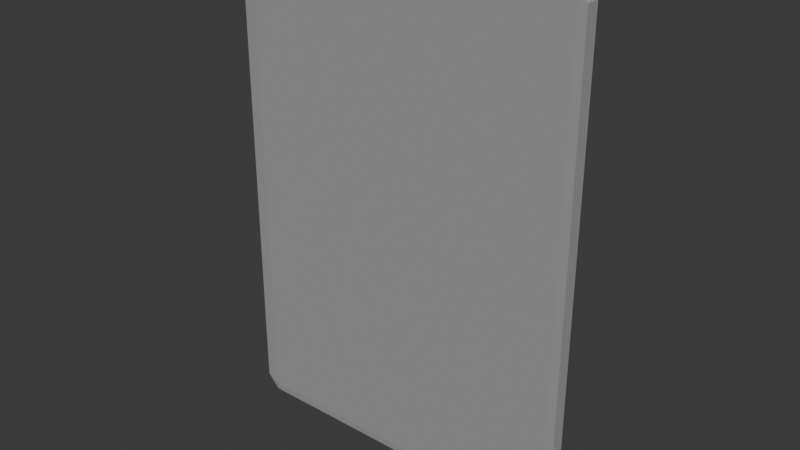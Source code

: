 # Source: Steintafel.blend  (saved by Blender 4.3.32; exported with 4.5.12 LTS)
import bpy
from mathutils import Matrix  # noqa: F401  (used for matrix-valued properties, if any)

bpy.ops.wm.read_factory_settings(use_empty=True)
scene = bpy.context.scene
scene.name = 'Scene'

# ---- collections
col_collection = bpy.data.collections.new('Collection'); scene.collection.children.link(col_collection)

# ---- materials (node trees are filled in below, after node groups)
mat_stone = bpy.data.materials.new('Stone')
mat_stone.alpha_threshold = 0.0
mat_stone.roughness = 0.5
mat_stone.line_color = (0.0, 0.0, 0.0, 1.0)

# ---- material node trees
mat_stone.use_nodes = True; mat_stone.node_tree.nodes.clear()
_N = mat_stone.node_tree.nodes; _L = mat_stone.node_tree.links
n0 = _N.new('ShaderNodeOutputMaterial'); n0.name = 'Material Output'; n0.location = (300, 300)
n1 = _N.new('ShaderNodeBsdfPrincipled'); n1.name = 'Principled BSDF'; n1.location = (10, 300)
n1.inputs[0].default_value = (0.3391, 0.3391, 0.3391, 1.0)
n1.inputs[2].default_value = 1.0
n1.inputs[3].default_value = 1.45
_L.new(n1.outputs[0], n0.inputs[0])
n0.is_active_output = True

# ---- world
world_world = bpy.data.worlds.new('World'); scene.world = world_world
world_world.use_nodes = True; world_world.node_tree.nodes.clear()
_N = world_world.node_tree.nodes; _L = world_world.node_tree.links
n0 = _N.new('ShaderNodeOutputWorld'); n0.name = 'World Output'; n0.location = (300, 300)
n1 = _N.new('ShaderNodeBackground'); n1.name = 'Background'; n1.location = (10, 300)
n1.inputs[0].default_value = (0.05088, 0.05088, 0.05088, 1.0)
_L.new(n1.outputs[0], n0.inputs[0])
n0.is_active_output = True
world_world.color = (0.05088, 0.05088, 0.05088)
world_world.sun_shadow_jitter_overblur = 0.0

# ---- meshes
me_cube = bpy.data.meshes.new('Cube')
me_cube.from_pydata([(0.9164, -0.02617, 70.0), (0.9536, -0.02857, 68.38), (1.0, -0.02708, 68.18), (0.9536, 0.02857, 68.38), (0.9164, 0.02617, 70.0), (1.0, 0.02708, 68.18), (1.0, -0.02708, 1.821), (1.0, 0.02708, 1.821), (-1.0, -0.02573, 66.5), (-0.9286, -0.02857, 68.38), (-0.8913, -0.02617, 70.0), (-1.0, 0.02573, 66.5), (-0.8913, 0.02617, 70.0), (-0.9286, 0.02857, 68.38), (0.9536, -0.02857, 1.004), (0.8837, -0.02622, -3.815e-06), (0.9702, -0.0281, 0.5795), (0.8837, 0.02622, -3.815e-06), (0.9536, 0.02857, 1.004), (0.9702, 0.0281, 0.5795), (-0.8832, -0.02622, -3.815e-06), (-0.9286, -0.02857, 1.004), (-0.9349, -0.02474, -3.815e-06), (-1.0, -0.02579, 1.925), (-0.9349, 0.02474, -3.815e-06), (-1.0, 0.02579, 1.925), (-0.8832, 0.02622, -3.815e-06), (-0.9286, 0.02857, 1.004)], [], [(9, 1, 0, 10), (17, 15, 20, 22, 24, 26), (25, 11, 13, 27), (8, 23, 21, 9), (5, 2, 6, 7), (0, 1, 2), (3, 4, 5), (2, 5, 4, 0), (1, 9, 21, 14), (19, 16, 15, 17), (12, 10, 0, 4), (13, 3, 18, 27), (3, 13, 12, 4), (8, 9, 13, 11), (12, 13, 9, 10), (25, 23, 8, 11), (7, 6, 16, 19), (19, 18, 3, 5, 7), (14, 15, 16), (17, 18, 19), (22, 20, 21, 23), (26, 24, 25, 27), (27, 18, 17, 26), (14, 21, 20, 15), (23, 25, 24, 22), (1, 14, 16, 6, 2)])
_uv = me_cube.uv_layers.new(name='UVMap')
_uv.uv.foreach_set('vector', [0.625, 0.2589, 0.625, 0.4942, 0.6192, 0.4942, 0.6192, 0.2589, 0.3786, 0.7558, 0.6214, 0.7558, 0.6214, 0.9896, 0.6146, 0.9964, 0.3854, 0.9964, 0.3786, 0.9896, 0.125, 0.7464, 0.125, 0.5095, 0.1339, 0.5058, 0.1339, 0.7464, 0.6161, 0.2405, 0.6161, 0.003585, 0.625, 0.003585, 0.625, 0.2442, 0.3808, 0.5058, 0.6192, 0.5058, 0.6192, 0.7442, 0.3808, 0.7442, 0.6192, 0.5, 0.625, 0.5058, 0.6192, 0.5058, 0.375, 0.5058, 0.3808, 0.5, 0.3808, 0.5058, 0.6192, 0.5058, 0.3808, 0.5058, 0.3808, 0.4942, 0.6192, 0.4942, 0.6308, 0.5058, 0.8661, 0.5058, 0.8661, 0.7464, 0.6308, 0.7464, 0.3733, 0.7479, 0.6229, 0.7517, 0.6214, 0.7558, 0.3716, 0.7488, 0.3808, 0.2589, 0.6192, 0.2589, 0.6192, 0.4942, 0.3808, 0.4942, 0.1339, 0.5058, 0.3692, 0.5058, 0.3692, 0.7464, 0.1339, 0.7464, 0.3692, 0.5058, 0.1339, 0.5058, 0.1339, 0.5, 0.3692, 0.5, 0.6161, 0.2405, 0.625, 0.2442, 0.1339, 0.5058, 0.125, 0.5095, 0.3808, 0.2589, 0.1339, 0.5058, 0.625, 0.2589, 0.6192, 0.2589, 0.3839, 0.003585, 0.6161, 0.003585, 0.6155, 0.2411, 0.3839, 0.2405, 0.3808, 0.7442, 0.6192, 0.7442, 0.6229, 0.7517, 0.3733, 0.7479, 0.3733, 0.7479, 0.3692, 0.7464, 0.3692, 0.5058, 0.3808, 0.5058, 0.3808, 0.7442, 0.6238, 0.7534, 0.6214, 0.7558, 0.6229, 0.7517, 0.3716, 0.7488, 0.3692, 0.7464, 0.3733, 0.7479, 0.6146, 0.9964, 0.6214, 0.9896, 0.625, 0.9911, 0.6161, 1.0, 0.1329, 0.75, 0.126, 0.75, 0.125, 0.7464, 0.1339, 0.7464, 0.1339, 0.7464, 0.3692, 0.7464, 0.3692, 0.75, 0.1354, 0.75, 0.625, 0.7558, 0.625, 0.9911, 0.6214, 0.9896, 0.6214, 0.7558, 0.6161, 0.003585, 0.3839, 0.003585, 0.3854, 0.0, 0.6146, 0.0, 0.6308, 0.5058, 0.6308, 0.7464, 0.6267, 0.7479, 0.6192, 0.7442, 0.6192, 0.5058])
me_cube.materials.append(mat_stone)
me_cube.use_mirror_vertex_groups = False
me_cube.update()

# ---- objects
ob_tafel = bpy.data.objects.new('Tafel', me_cube)

# ---- transforms, parenting, visibility, modifiers, constraints
ob_tafel.location = (0.0, 0.0, 0.0)
ob_tafel.scale = (0.25, 0.35, 0.01)
ob_tafel.lock_rotations_4d = False
ob_tafel.empty_display_type = 'ARROWS'
ob_tafel.lineart.crease_threshold = 0.0

# ---- collection membership
col_collection.objects.link(ob_tafel)

# ---- scene / render settings (as saved in the file)
scene.frame_start = 1; scene.frame_end = 250; scene.frame_set(1)
scene.render.engine = 'BLENDER_EEVEE_NEXT'
bpy.context.view_layer.update()

# ---- added for rendering (the .blend has no active camera and no usable light): camera, sun
cam_auto = bpy.data.cameras.new('AutoCamera')
cam_auto.lens = 50.0
cam_auto.sensor_width = 36.0
cam_auto.clip_end = 1000.0
ob_auto_camera = bpy.data.objects.new('AutoCamera', cam_auto)
scene.collection.objects.link(ob_auto_camera)
ob_auto_camera.location = (0.796123, -0.955348, 0.986899)
ob_auto_camera.rotation_euler = (1.09748, -7.21219e-08, 0.694738)
scene.camera = ob_auto_camera
light_auto_sun = bpy.data.lights.new('AutoSun', 'SUN')
light_auto_sun.energy = 3.0
light_auto_sun.angle = 0.0523599
ob_auto_sun = bpy.data.objects.new('AutoSun', light_auto_sun)
scene.collection.objects.link(ob_auto_sun)
ob_auto_sun.rotation_euler = (0.872665, 0.174533, 0.523599)
bpy.context.view_layer.update()
